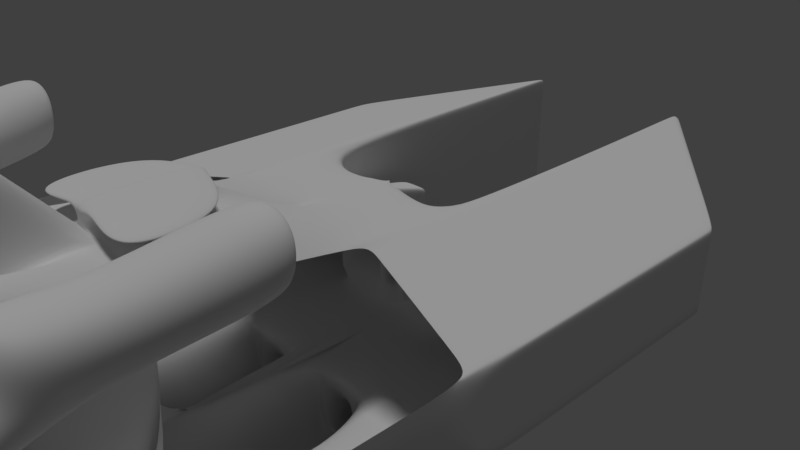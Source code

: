 # Source: pilot.blend  (saved by Blender 2.79.0; exported with 4.5.12 LTS)
import bpy
from mathutils import Matrix  # noqa: F401  (used for matrix-valued properties, if any)

bpy.ops.wm.read_factory_settings(use_empty=True)
scene = bpy.context.scene
scene.name = 'Scene'

# ---- collections
col_collection_1 = bpy.data.collections.new('Collection 1'); scene.collection.children.link(col_collection_1)

# ---- world
world_world = bpy.data.worlds.new('World'); scene.world = world_world
world_world.color = (0.05088, 0.05088, 0.05088)
world_world.use_sun_shadow = False
world_world.sun_shadow_jitter_overblur = 0.0
world_world.cycles.sampling_method = 'MANUAL'

# ---- cameras
cam_camera = bpy.data.cameras.new('Camera')
cam_camera.clip_end = 100.0
cam_camera.lens = 35.0
cam_camera.sensor_width = 32.0
cam_camera.sensor_height = 18.0
cam_camera.ortho_scale = 7.314
cam_camera.dof.focus_distance = 0.0
cam_camera.dof.aperture_fstop = 128.0

# ---- lights
light_hemi = bpy.data.lights.new('Hemi', 'SUN')
light_hemi.transmission_factor = 0.0
light_hemi.angle = 0.1993
light_hemi.energy = 1.0
light_hemi.shadow_buffer_clip_start = 0.5
light_hemi.shadow_soft_size = 0.1
light_hemi.shadow_cascade_max_distance = 1000.0

# ---- meshes
me_cube_001 = bpy.data.meshes.new('Cube.001')
me_cube_001.from_pydata([(1.223, -5.756, -0.9276), (1.223, -5.756, 1.072), (1.223, 5.047, -1.0), (1.223, 5.047, 1.0), (3.223, -4.312, -0.5986), (3.223, -4.312, 0.5986), (3.223, 2.691, -0.5986), (3.223, 2.691, 0.5986), (1.223, -3.618, -1.0), (1.223, -3.618, 1.398), (3.223, -2.659, -0.5986), (3.223, -2.644, 0.5986), (1.223, 0.3675, 0.9894), (3.223, -0.8046, -0.5986), (1.223, 0.3675, -1.0), (3.223, -0.8046, 0.5986), (0.0, -3.618, 1.0), (0.0, -3.618, -1.0), (0.0, 0.3675, 0.946), (-0.1415, 0.3675, -1.0), (1.124, -5.679, 1.611), (1.131, -3.618, -0.8652), (-0.04954, -3.618, -0.8652), (0.0, -3.618, 1.633), (1.131, -4.682, -0.05806), (1.131, -4.682, -1.788), (-0.04954, -4.682, -1.788), (-0.04954, -5.433, -0.05806), (1.131, -5.433, -0.05806), (1.131, -5.433, -1.788), (-0.04954, -5.433, -1.788), (1.15, -5.376, 1.642), (0.986, -5.681, -0.2707), (0.986, -5.681, -1.576), (0.0, -5.681, -1.576), (0.0, -5.681, -0.2707), (0.986, -6.23, -0.2707), (0.986, -6.23, -1.576), (0.0, -6.23, -1.576), (0.0, -6.23, -0.2707), (1.053, -6.425, -0.1821), (1.053, -6.425, -1.664), (0.0, -6.425, -1.664), (0.0, -6.425, -0.1821), (1.325, -7.455, -0.1821), (1.325, -7.455, -1.664), (0.0, -7.455, -1.664), (0.0, -7.455, -0.1821), (1.223, -1.089, -1.0), (3.223, -1.619, 0.5986), (1.223, -1.089, 1.0), (3.223, -1.619, -0.5986), (-0.1415, -1.089, -1.0), (0.0, -1.089, 1.0), (1.158, -5.284, 2.005), (0.0, -2.25, 1.633), (0.603, -2.234, 1.633), (0.1632, -3.618, -1.0), (0.1632, -3.618, 1.0), (0.2171, 0.3675, 0.9456), (0.0406, 0.3675, -1.0), (0.108, -3.618, -0.8652), (0.1632, -3.618, 1.602), (0.108, -4.682, -1.788), (0.108, -5.433, -0.05806), (0.108, -5.433, -1.788), (0.7641, -5.284, 2.228), (0.1316, -5.681, -1.576), (0.1316, -5.681, -0.2707), (0.1316, -6.23, -1.576), (0.1316, -6.23, -0.2707), (0.1405, -6.425, -1.664), (0.1405, -6.425, -0.1821), (0.1768, -7.455, -1.664), (0.1768, -7.455, -0.1821), (0.5692, -1.089, 1.0), (0.0406, -1.089, -1.0), (0.7436, -5.958, 1.611), (0.08048, -2.234, 1.633), (0.151, -4.782, 2.994), (0.0, -4.782, 2.994), (0.108, -6.177, 2.857), (-0.04954, -6.177, 2.857), (1.159, -5.272, 1.746), (1.176, -4.833, 1.481), (1.152, -5.113, 1.203), (1.606, -4.815, 1.464), (1.587, -5.313, 1.764), (1.577, -5.431, 1.646), (1.579, -5.133, 1.147), (1.614, -4.674, 1.447), (1.587, -5.368, 1.866), (1.573, -5.533, 1.702), (1.576, -5.574, 1.006), (2.491, -4.701, 1.433), (2.464, -5.396, 1.851), (2.45, -5.56, 1.688), (2.453, -5.602, 0.9919), (1.642, -4.585, 2.185), (1.615, -5.279, 2.31), (2.52, -4.612, 2.17), (2.492, -5.306, 2.296), (1.495, -6.617, 1.092), (1.492, -6.575, 1.788), (2.373, -6.651, 1.078), (2.37, -6.61, 1.774), (2.723, -3.214, 1.565), (1.694, -3.187, 1.584), (2.76, -3.097, 2.534), (1.731, -3.07, 2.553), (0.1844, -3.619, 1.766), (0.0, -3.619, 1.797), (0.1016, -2.235, 1.797), (0.0, -2.235, 1.797), (0.1969, -3.62, 1.88), (0.0, -3.62, 1.911), (0.1141, -2.236, 1.911), (0.0, -2.236, 1.911), (0.9633, -2.447, 1.703), (1.046, -3.831, 1.672), (0.9758, -2.448, 1.817), (1.059, -3.832, 1.785), (1.351, 5.118, 0.8722), (1.351, 5.118, -0.8722), (3.095, 2.857, -0.5221), (3.095, 2.857, 0.5221), (1.519, 3.987, 0.7043), (1.519, 3.987, -0.7043), (2.927, 2.161, -0.4216), (2.927, 2.161, 0.4216), (1.042, 0.3675, 0.4329), (1.042, 0.3675, -0.6929), (0.382, 0.3675, 0.6929), (0.3684, 0.3675, -0.6929), (0.8435, 1.488, 0.3579), (0.8435, 1.488, -0.3579), (0.4202, 1.488, 0.3579), (0.4202, 1.488, -0.3579), (0.7833, 1.488, 0.2562), (0.7833, 1.488, -0.2562), (0.4803, 1.488, 0.2562), (0.4803, 1.488, -0.2562), (0.7833, 0.8626, 0.2562), (0.7833, 0.8626, -0.2562), (0.4803, 0.8626, 0.2562), (0.4803, 0.8626, -0.2562), (1.583, -6.05, -0.6403), (1.583, -6.05, 0.6403), (2.791, -5.68, 0.3765), (2.789, -5.57, -0.3833), (2.57, -2.937, 1.717), (1.858, -2.912, 1.73), (2.596, -2.856, 2.388), (1.884, -2.831, 2.401), (2.472, -3.327, 1.815), (1.963, -3.309, 1.824), (2.491, -3.269, 2.294), (1.982, -3.251, 2.303), (1.6, -7.024, 1.174), (1.598, -6.992, 1.703), (2.267, -7.045, 1.163), (2.265, -7.013, 1.692), (1.674, -6.692, 1.232), (1.672, -6.668, 1.643), (2.192, -6.709, 1.223), (2.191, -6.684, 1.634), (1.169, -7.455, -0.3835), (1.169, -7.455, -1.463), (0.3328, -7.455, -1.463), (0.3328, -7.455, -0.3835), (1.136, -7.455, -0.4257), (1.136, -7.455, -1.421), (0.3655, -7.455, -1.421), (0.3655, -7.455, -0.4257), (1.098, -6.835, -0.4755), (1.098, -6.835, -1.371), (0.4041, -6.835, -1.371), (0.4041, -6.835, -0.4755), (1.223, 4.927, 0.9903), (3.223, 2.601, -0.5986), (1.223, 4.927, -1.0), (3.223, 2.601, 0.5986), (0.96, -1.171, -2.132), (0.96, -2.513, -2.132), (0.3975, -2.513, -2.132), (0.3324, -1.171, -2.132), (1.102, -1.097, -1.118), (0.1651, -1.097, -1.118), (0.8932, -1.162, -2.014), (0.3962, -1.162, -2.014), (0.9636, -1.107, -1.251), (0.3065, -1.107, -1.251), (0.8174, -1.153, -1.88), (0.4687, -1.153, -1.88), (0.7969, -0.7401, -1.753), (0.4773, -0.7401, -1.753), (0.7258, -0.7623, -2.059), (0.5562, -0.7623, -2.059), (0.7969, 0.853, -1.749), (0.4773, 0.853, -1.749), (0.7258, 0.8308, -2.054), (0.5562, 0.8308, -2.054), (3.057, 2.926, -0.6386), (3.057, 2.926, 0.6386), (3.057, -0.6879, -0.6386), (3.057, -0.6879, 0.6012), (3.057, -1.566, -0.6386), (3.057, -1.566, 0.6386), (2.955, 3.082, -0.557), (2.955, 3.082, 0.557), (2.82, 2.343, -0.4497), (2.82, 2.343, 0.4497), (3.057, 2.833, 0.6376), (3.057, 2.833, -0.6386), (1.298, 4.96, -0.9852), (1.298, 0.3242, -0.9852), (1.298, -1.108, -0.9852), (1.417, 5.034, -0.8593), (1.572, 3.919, -0.6938), (1.298, 4.841, -0.9852), (1.298, 4.96, 0.9852), (1.298, 0.3242, 0.9885), (1.298, -1.108, 0.9852), (1.417, 5.034, 0.8593), (1.572, 3.919, 0.6938), (1.298, 4.841, 0.9758), (1.223, 5.047, 0.9134), (3.223, 2.691, 0.5467), (3.223, -0.8046, 0.5467), (1.223, 0.3675, 0.5545), (-0.006129, 0.3675, 0.8617), (3.223, -1.619, 0.5467), (0.2094, 0.3675, 0.8613), (1.351, 5.118, 0.7967), (3.095, 2.857, 0.4769), (1.519, 3.987, 0.6433), (2.927, 2.161, 0.3851), (1.042, 0.3675, 0.3841), (0.3814, 0.3675, 0.6329), (0.8435, 1.488, 0.3269), (0.4202, 1.488, 0.3269), (0.7833, 1.488, 0.234), (0.4803, 1.488, 0.234), (0.7833, 0.8626, 0.234), (0.4803, 0.8626, 0.234), (3.223, 2.601, 0.5467), (1.223, 4.927, 0.9041), (2.495, 2.296, 0.1743), (1.897, 3.052, 0.2812), (1.223, 5.047, -0.909), (3.223, 2.691, -0.5441), (3.223, -0.8046, -0.5441), (1.223, 0.3675, -0.9261), (3.223, -1.619, -0.5441), (1.351, 5.118, -0.7929), (3.095, 2.857, -0.4746), (1.519, 3.987, -0.6402), (2.927, 2.161, -0.3832), (1.042, 0.3675, -0.6417), (0.8435, 1.488, -0.3254), (0.7833, 1.488, -0.2329), (0.7833, 0.8626, -0.2329), (3.223, 2.601, -0.5441), (1.223, 4.927, -0.9095), (2.495, 2.296, -0.2187), (1.897, 3.052, -0.3251), (-0.1351, 0.3675, -0.9115), (0.04863, 0.3675, -0.9115), (0.369, 0.3675, -0.6299), (0.4202, 1.488, -0.3254), (0.4803, 1.488, -0.2329), (0.4803, 0.8626, -0.2329), (2.817, -5.535, -0.3971), (1.26, -5.786, 1.028), (1.56, -6.031, -0.6587), (3.179, -4.373, 0.5757), (1.56, -6.031, 0.668), (1.26, -5.786, -0.898), (2.818, -5.639, 0.3907), (1.644, -5.711, -0.5752), (3.178, -4.361, -0.5764), (2.728, -5.279, -0.3444), (2.729, -5.379, 0.338), (1.644, -5.711, 0.5748), (1.223, -5.697, -0.9296), (3.223, -4.267, 0.5986), (1.223, -5.697, 1.062), (3.223, -4.267, -0.5986), (2.836, -5.578, 0.3997), (1.545, -6.02, 0.6853), (1.545, -6.02, -0.6702), (2.834, -5.479, -0.4057), (3.179, -4.372, 0.5291), (2.818, -5.634, 0.3588), (1.26, -5.786, 0.9499), (2.791, -5.675, 0.3457), (3.223, -4.312, 0.5501), (1.223, -5.756, 0.9914), (1.583, -6.05, 0.5884), (1.56, -6.031, 0.6142), (2.729, -5.375, 0.3103), (1.644, -5.711, 0.5282), (1.223, -5.697, 0.9809), (3.223, -4.267, 0.5501), (2.836, -5.574, 0.367), (1.545, -6.02, 0.6304), (3.175, -4.347, -0.6065), (3.175, -4.347, 0.61), (2.786, -5.547, -0.4034), (2.76, -5.581, -0.3895), (2.762, -5.689, 0.3829), (3.132, -4.396, -0.5842), (2.788, -5.648, 0.3974), (3.132, -4.407, 0.5866), (2.377, -4.371, -0.1439), (2.703, -5.387, 0.3437), (3.175, -4.302, 0.6098), (3.175, -4.302, -0.6066), (2.805, -5.588, 0.4066), (2.803, -5.492, -0.4121), (2.378, -4.406, 0.1056), (1.259, -5.73, 1.064), (1.582, -6.023, -0.654), (1.605, -6.044, 0.6356), (1.295, -5.761, -0.8922), (1.664, -5.705, 0.5706), (1.259, -5.671, -0.9236), (1.569, -6.01, -0.6655), (1.988, -4.526, 0.1839), (1.259, -5.73, -0.9217), (1.605, -6.042, -0.6357), (1.582, -6.024, 0.663), (1.295, -5.761, 1.02), (1.988, -4.526, -0.2267), (1.259, -5.671, 1.053), (1.569, -6.012, 0.6802), (1.929, 3.012, 0.2492), (2.464, 2.336, 0.1536), (2.464, 2.336, -0.198), (1.929, 3.012, -0.2932), (1.971, 2.958, 0.2059), (2.421, 2.39, 0.1255), (2.421, 2.39, -0.1699), (1.971, 2.958, -0.2499)], [], [(246, 178, 3, 226), (250, 6, 124, 255), (303, 285, 5, 296), (308, 272, 149, 309), (317, 287, 4, 306), (334, 286, 1, 321), (48, 216, 206, 51, 10, 8), (51, 253, 231, 49, 11, 10), (245, 181, 15, 228), (213, 179, 13, 204), (225, 178, 12, 221), (76, 57, 17, 52), (267, 60, 19, 266), (75, 59, 18, 53), (8, 9, 21), (23, 22, 26, 27), (57, 8, 21, 61), (16, 17, 22, 23), (58, 16, 23, 62), (62, 64, 77, 66), (61, 21, 25, 63), (64, 62, 79, 81), (21, 9, 24, 25), (64, 27, 35, 68), (25, 24, 28, 29), (27, 26, 30), (63, 25, 29, 65), (35, 34, 38, 39), (29, 28, 32, 33), (27, 30, 34, 35), (65, 29, 33, 67), (70, 39, 43, 72), (67, 33, 37, 69), (68, 35, 39, 70), (33, 32, 36, 37), (41, 40, 44, 45), (37, 36, 40, 41), (39, 38, 42, 43), (69, 37, 41, 71), (73, 74, 47, 46), (43, 42, 46, 47), (71, 41, 45, 73), (72, 43, 47, 74), (75, 53, 55, 78), (60, 76, 52, 19), (228, 15, 49, 231), (204, 13, 51, 206), (221, 12, 50, 222), (55, 23, 111, 113), (9, 50, 56), (53, 16, 23, 55), (54, 66, 77, 20), (9, 56, 78, 62), (14, 48, 76, 60), (50, 75, 78, 56), (40, 72, 74, 44), (42, 71, 73, 46), (73, 45, 167, 168), (38, 69, 71, 42), (32, 68, 70, 36), (34, 67, 69, 38), (36, 70, 72, 40), (30, 65, 67, 34), (26, 63, 65, 30), (28, 64, 68, 32), (64, 24, 20, 77), (22, 61, 63, 26), (24, 64, 28), (9, 58, 62), (17, 57, 61, 22), (50, 12, 59, 75), (232, 59, 132, 238), (48, 8, 183, 182), (79, 80, 82, 81), (27, 64, 81, 82), (62, 23, 80, 79), (23, 27, 82, 80), (9, 54, 83, 84), (9, 62, 66, 54), (84, 83, 87, 86), (20, 24, 85, 31), (24, 9, 84, 85), (54, 20, 31, 83), (89, 86, 90, 93), (85, 84, 86, 89), (83, 31, 88, 87), (31, 85, 89, 88), (92, 93, 102, 103), (87, 88, 92, 91), (88, 89, 93, 92), (86, 87, 91, 90), (97, 94, 95, 96), (94, 90, 107, 106), (93, 90, 94, 97), (91, 92, 96, 95), (98, 99, 101, 100), (90, 91, 99, 98), (91, 95, 101, 99), (95, 94, 100, 101), (102, 104, 160, 158), (96, 92, 103, 105), (93, 97, 104, 102), (97, 96, 105, 104), (108, 106, 150, 152), (90, 98, 109, 107), (100, 94, 106, 108), (98, 100, 108, 109), (112, 113, 117, 116), (78, 55, 113, 112), (23, 62, 110, 111), (62, 78, 112, 110), (114, 116, 117, 115), (111, 110, 114, 115), (113, 111, 115, 117), (112, 116, 120, 118), (119, 118, 120, 121), (116, 114, 121, 120), (114, 110, 119, 121), (110, 112, 118, 119), (209, 125, 129, 211), (214, 2, 123, 217), (203, 7, 125, 209), (226, 3, 122, 233), (247, 211, 129, 236), (233, 122, 126, 235), (255, 124, 128, 257), (217, 123, 127, 218), (238, 132, 136, 240), (14, 60, 133, 131), (252, 14, 131, 258), (59, 12, 130, 132), (135, 137, 141, 139), (132, 130, 134, 136), (131, 133, 137, 135), (258, 131, 135, 259), (242, 140, 144, 244), (259, 135, 139, 260), (240, 136, 140, 242), (136, 134, 138, 140), (261, 143, 145, 271), (140, 138, 142, 144), (139, 141, 145, 143), (260, 139, 143, 261), (331, 276, 147, 323), (319, 291, 272, 308), (298, 146, 279, 301), (151, 153, 157, 155), (109, 108, 152, 153), (107, 109, 153, 151), (106, 107, 151, 150), (154, 155, 157, 156), (150, 151, 155, 154), (152, 150, 154, 156), (153, 152, 156, 157), (161, 159, 163, 165), (103, 102, 158, 159), (105, 103, 159, 161), (104, 105, 161, 160), (163, 162, 164, 165), (160, 161, 165, 164), (158, 160, 164, 162), (159, 158, 162, 163), (166, 169, 173, 170), (45, 44, 166, 167), (44, 74, 169, 166), (74, 73, 168, 169), (173, 172, 176, 177), (167, 166, 170, 171), (169, 168, 172, 173), (168, 167, 171, 172), (175, 174, 177, 176), (172, 171, 175, 176), (170, 173, 177, 174), (171, 170, 174, 175), (220, 3, 178, 225), (202, 6, 179, 213), (227, 7, 181, 245), (229, 12, 178, 246), (182, 183, 184, 185), (8, 57, 184, 183), (57, 76, 185, 184), (48, 182, 188, 186), (186, 188, 192, 190), (182, 185, 189, 188), (76, 48, 186, 187), (185, 76, 187, 189), (191, 190, 194, 195), (187, 186, 190, 191), (189, 187, 191, 193), (188, 189, 193, 192), (197, 195, 199, 201), (193, 191, 195, 197), (192, 193, 197, 196), (190, 192, 196, 194), (199, 198, 200, 201), (196, 197, 201, 200), (194, 196, 200, 198), (195, 194, 198, 199), (214, 202, 213, 219), (7, 203, 212, 181), (124, 208, 210, 128), (248, 224, 211, 247), (220, 203, 209, 223), (6, 202, 208, 124), (223, 209, 211, 224), (15, 205, 207, 49), (215, 204, 206, 216), (181, 212, 205, 15), (219, 213, 204, 215), (180, 219, 215, 14), (14, 215, 216, 48), (122, 223, 224, 126), (3, 220, 223, 122), (235, 126, 224, 248), (2, 214, 219, 180), (203, 220, 225, 212), (208, 217, 218, 210), (202, 214, 217, 208), (205, 221, 222, 207), (212, 225, 221, 205), (256, 235, 248, 265), (248, 247, 337, 336), (252, 229, 246, 263), (250, 227, 245, 262), (138, 241, 243, 142), (142, 243, 244, 144), (269, 240, 242, 270), (134, 239, 241, 138), (270, 242, 244, 271), (130, 237, 239, 134), (12, 229, 237, 130), (268, 238, 240, 269), (125, 234, 236, 129), (254, 233, 235, 256), (264, 247, 236, 257), (249, 226, 233, 254), (267, 232, 238, 268), (251, 228, 231, 253), (59, 232, 230, 18), (262, 245, 228, 251), (7, 227, 234, 125), (263, 246, 226, 249), (180, 263, 249, 2), (179, 262, 251, 13), (13, 251, 253, 51), (60, 267, 268, 133), (2, 249, 254, 123), (210, 264, 257, 128), (123, 254, 256, 127), (133, 268, 269, 137), (141, 270, 271, 145), (137, 269, 270, 141), (6, 250, 262, 179), (14, 252, 263, 180), (218, 265, 264, 210), (127, 256, 265, 218), (241, 260, 261, 243), (243, 261, 271, 244), (239, 259, 260, 241), (237, 258, 259, 239), (229, 252, 258, 237), (234, 255, 257, 236), (232, 267, 266, 230), (227, 250, 255, 234), (299, 274, 146, 298), (335, 289, 276, 331), (305, 290, 274, 299), (304, 288, 278, 293), (293, 278, 148, 295), (296, 5, 275, 292), (297, 0, 277, 294), (321, 1, 273, 332), (306, 4, 280, 311), (320, 300, 282, 315), (323, 147, 283, 325), (295, 148, 282, 300), (309, 149, 281, 314), (297, 1, 286, 302), (8, 10, 287, 317, 326, 284), (10, 11, 285, 303, 287), (292, 275, 288, 304), (294, 277, 290, 305), (332, 273, 289, 335), (311, 280, 291, 319), (273, 294, 305, 289), (280, 292, 304, 291), (0, 297, 302, 284), (149, 295, 300, 281), (314, 281, 300, 320), (1, 297, 294, 273), (4, 296, 292, 280), (272, 293, 295, 149), (291, 304, 293, 272), (289, 305, 299, 276), (276, 299, 298, 147), (147, 298, 301, 283), (287, 303, 296, 4), (333, 314, 320, 328), (324, 311, 319, 327), (275, 313, 318, 288), (330, 309, 314, 333), (148, 310, 315, 282), (328, 320, 315, 325), (329, 306, 311, 324), (5, 307, 313, 275), (288, 318, 312, 278), (327, 319, 308, 322), (278, 312, 310, 148), (285, 316, 307, 5), (326, 317, 306, 329), (322, 308, 309, 330), (274, 322, 330, 146), (284, 326, 329, 0), (290, 327, 322, 274), (0, 329, 324, 277), (301, 328, 325, 283), (146, 330, 333, 279), (277, 324, 327, 290), (279, 333, 328, 301), (313, 332, 335, 318), (310, 323, 325, 315), (307, 321, 332, 313), (318, 335, 331, 312), (312, 331, 323, 310), (316, 334, 321, 307), (339, 336, 340, 343), (247, 264, 338, 337), (264, 265, 339, 338), (265, 248, 336, 339), (343, 340, 341, 342), (336, 337, 341, 340), (338, 339, 343, 342), (337, 338, 342, 341)])
me_cube_001.polygons.foreach_set('use_smooth', [True] * 333)
me_cube_001.use_remesh_preserve_volume = False
me_cube_001.use_remesh_preserve_attributes = False
me_cube_001.use_mirror_vertex_groups = False
me_cube_001.update()

# ---- objects
ob_hemi = bpy.data.objects.new('Hemi', light_hemi)
ob_cube = bpy.data.objects.new('Cube', me_cube_001)
ob_camera = bpy.data.objects.new('Camera', cam_camera)

# ---- transforms, parenting, visibility, modifiers, constraints
ob_hemi.location = (0.0, 0.0, 7.798)
ob_hemi.lineart.crease_threshold = 0.0
ob_cube.location = (0.0, 0.0, 0.0)
ob_cube.lineart.crease_threshold = 0.0
_m = ob_cube.modifiers.new('Mirror', 'MIRROR')
_m.use_clip = True
_m = ob_cube.modifiers.new('Subsurf', 'SUBSURF')
_m.uv_smooth = 'PRESERVE_CORNERS'
_m.levels = 6
_m.render_levels = 4
_m.show_only_control_edges = False
ob_camera.location = (7.481, -6.508, 5.344)
ob_camera.rotation_euler = (1.109, 0.0, 0.8149)
ob_camera.lock_rotations_4d = False
ob_camera.empty_display_type = 'ARROWS'
ob_camera.color = (0.0, 0.0, 0.0, 0.0)
ob_camera.display_type = 'WIRE'
ob_camera.lineart.crease_threshold = 0.0

# ---- collection membership
col_collection_1.objects.link(ob_hemi)
col_collection_1.objects.link(ob_cube)
col_collection_1.objects.link(ob_camera)

# ---- scene / render settings (as saved in the file)
scene.camera = ob_camera
scene.frame_start = 1; scene.frame_end = 250; scene.frame_set(2)
scene.render.engine = 'BLENDER_EEVEE_NEXT'
scene.render.resolution_percentage = 50
scene.render.dither_intensity = 0.0
scene.cycles.use_denoising = False
scene.cycles.samples = 128
scene.cycles.sampling_pattern = 'TABULATED_SOBOL'
scene.cycles.use_adaptive_sampling = False
scene.cycles.use_light_tree = False
scene.cycles.blur_glossy = 0.0
scene.cycles.sample_clamp_indirect = 0.0
scene.view_settings.view_transform = 'Standard'
bpy.context.view_layer.update()
